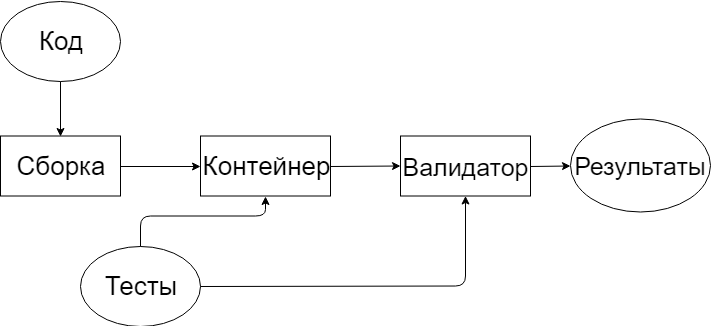

The diagram above was exported from draw.io. Its source (the exported page's mxGraphModel, read from the mxfile embedded in the PNG):
<mxGraphModel dx="1154" dy="717" grid="1" gridSize="10" guides="1" tooltips="1" connect="1" arrows="1" fold="1" page="1" pageScale="1" pageWidth="827" pageHeight="1169" math="0" shadow="0">
  <root>
    <mxCell id="0" />
    <mxCell id="1" parent="0" />
    <mxCell id="wf6nWHpQrIjDm7XIL2zd-1" value="&lt;font style=&quot;font-size: 26px;&quot;&gt;Код&lt;/font&gt;" style="ellipse;whiteSpace=wrap;html=1;fontSize=26;" vertex="1" parent="1">
      <mxGeometry x="70" y="22.5" width="120" height="80" as="geometry" />
    </mxCell>
    <mxCell id="wf6nWHpQrIjDm7XIL2zd-4" value="Сборка" style="rounded=0;whiteSpace=wrap;html=1;fontSize=26;" vertex="1" parent="1">
      <mxGeometry x="70" y="157.5" width="120" height="60" as="geometry" />
    </mxCell>
    <mxCell id="wf6nWHpQrIjDm7XIL2zd-5" value="Контейнер" style="rounded=0;whiteSpace=wrap;html=1;fontSize=26;" vertex="1" parent="1">
      <mxGeometry x="270" y="157.5" width="130" height="60" as="geometry" />
    </mxCell>
    <mxCell id="wf6nWHpQrIjDm7XIL2zd-7" value="" style="endArrow=classic;html=1;exitX=0.5;exitY=1;exitDx=0;exitDy=0;entryX=0.5;entryY=0;entryDx=0;entryDy=0;fontSize=26;" edge="1" parent="1" source="wf6nWHpQrIjDm7XIL2zd-1" target="wf6nWHpQrIjDm7XIL2zd-4">
      <mxGeometry width="50" height="50" relative="1" as="geometry">
        <mxPoint x="130" y="97.5" as="sourcePoint" />
        <mxPoint y="237.5" as="targetPoint" />
      </mxGeometry>
    </mxCell>
    <mxCell id="wf6nWHpQrIjDm7XIL2zd-8" value="" style="endArrow=classic;html=1;exitX=1;exitY=0.5;exitDx=0;exitDy=0;entryX=0;entryY=0.5;entryDx=0;entryDy=0;fontSize=26;" edge="1" parent="1" source="wf6nWHpQrIjDm7XIL2zd-4" target="wf6nWHpQrIjDm7XIL2zd-5">
      <mxGeometry width="50" height="50" relative="1" as="geometry">
        <mxPoint x="200" y="267.5" as="sourcePoint" />
        <mxPoint x="250" y="217.5" as="targetPoint" />
      </mxGeometry>
    </mxCell>
    <mxCell id="wf6nWHpQrIjDm7XIL2zd-9" value="Тесты" style="ellipse;whiteSpace=wrap;html=1;fontSize=26;" vertex="1" parent="1">
      <mxGeometry x="150" y="267.5" width="120" height="80" as="geometry" />
    </mxCell>
    <mxCell id="wf6nWHpQrIjDm7XIL2zd-10" value="" style="endArrow=classic;html=1;entryX=0.5;entryY=1;entryDx=0;entryDy=0;exitX=0.5;exitY=0;exitDx=0;exitDy=0;fontSize=26;" edge="1" parent="1" source="wf6nWHpQrIjDm7XIL2zd-9" target="wf6nWHpQrIjDm7XIL2zd-5">
      <mxGeometry width="50" height="50" relative="1" as="geometry">
        <mxPoint x="320" y="297.5" as="sourcePoint" />
        <mxPoint x="350" y="367.5" as="targetPoint" />
        <Array as="points">
          <mxPoint x="210" y="237.5" />
          <mxPoint x="335" y="237.5" />
        </Array>
      </mxGeometry>
    </mxCell>
    <mxCell id="wf6nWHpQrIjDm7XIL2zd-11" value="Валидатор" style="rounded=0;whiteSpace=wrap;html=1;fontSize=25;" vertex="1" parent="1">
      <mxGeometry x="470" y="157.5" width="130" height="60" as="geometry" />
    </mxCell>
    <mxCell id="wf6nWHpQrIjDm7XIL2zd-12" value="" style="endArrow=classic;html=1;exitX=1;exitY=0.5;exitDx=0;exitDy=0;entryX=0.5;entryY=1;entryDx=0;entryDy=0;fontSize=26;" edge="1" parent="1" source="wf6nWHpQrIjDm7XIL2zd-9">
      <mxGeometry width="50" height="50" relative="1" as="geometry">
        <mxPoint x="460" y="397.5" as="sourcePoint" />
        <mxPoint x="535" y="217.5" as="targetPoint" />
        <Array as="points">
          <mxPoint x="535" y="307.5" />
        </Array>
      </mxGeometry>
    </mxCell>
    <mxCell id="wf6nWHpQrIjDm7XIL2zd-13" value="" style="endArrow=classic;html=1;exitX=1;exitY=0.5;exitDx=0;exitDy=0;entryX=0;entryY=0.5;entryDx=0;entryDy=0;fontSize=26;" edge="1" parent="1" source="wf6nWHpQrIjDm7XIL2zd-5">
      <mxGeometry width="50" height="50" relative="1" as="geometry">
        <mxPoint x="70" y="317.5" as="sourcePoint" />
        <mxPoint x="470" y="187.5" as="targetPoint" />
      </mxGeometry>
    </mxCell>
    <mxCell id="wf6nWHpQrIjDm7XIL2zd-14" value="" style="endArrow=classic;html=1;exitX=1;exitY=0.5;exitDx=0;exitDy=0;entryX=0;entryY=0.5;entryDx=0;entryDy=0;" edge="1" parent="1" source="wf6nWHpQrIjDm7XIL2zd-11">
      <mxGeometry width="50" height="50" relative="1" as="geometry">
        <mxPoint x="-110" y="427.5" as="sourcePoint" />
        <mxPoint x="640" y="187.5" as="targetPoint" />
      </mxGeometry>
    </mxCell>
    <mxCell id="wf6nWHpQrIjDm7XIL2zd-15" value="Результаты" style="ellipse;whiteSpace=wrap;html=1;fontSize=25;" vertex="1" parent="1">
      <mxGeometry x="640" y="140" width="140" height="93" as="geometry" />
    </mxCell>
  </root>
</mxGraphModel>